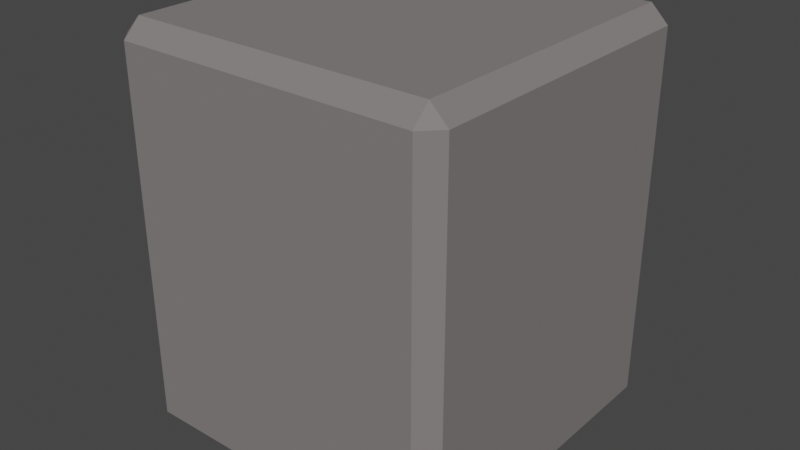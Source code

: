 # Source: Wall_End2.blend  (saved by Blender 2.93.20; exported with 4.5.12 LTS)
import bpy
from mathutils import Matrix  # noqa: F401  (used for matrix-valued properties, if any)

bpy.ops.wm.read_factory_settings(use_empty=True)
scene = bpy.context.scene
scene.name = 'Scene'

# ---- collections
col_collection = bpy.data.collections.new('Collection'); scene.collection.children.link(col_collection)

# ---- materials (node trees are filled in below, after node groups)
mat_rock = bpy.data.materials.new('Rock')
mat_rock.use_transparent_shadow = False
mat_rock.diffuse_color = (0.214, 0.196, 0.196, 1.0)
mat_rock.roughness = 1.0
mat_wood = bpy.data.materials.new('Wood')
mat_wood.use_transparent_shadow = False
mat_wood.diffuse_color = (0.2079, 0.09831, 0.02555, 1.0)
mat_wood.roughness = 1.0
mat_wood.specular_intensity = 0.0
mat_water = bpy.data.materials.new('Water')
mat_water.alpha_threshold = 0.0
mat_water.use_transparent_shadow = False
mat_water.diffuse_color = (0.03866, 0.0381, 0.3264, 1.0)
mat_water.roughness = 0.4897
mat_water.specular_intensity = 0.2692
mat_water.line_color = (0.0, 0.0, 0.0, 1.0)

# ---- material node trees

# ---- world
world_world = bpy.data.worlds.new('World'); scene.world = world_world
world_world.use_nodes = True; world_world.node_tree.nodes.clear()
_N = world_world.node_tree.nodes; _L = world_world.node_tree.links
n0 = _N.new('ShaderNodeOutputWorld'); n0.name = 'World Output'; n0.location = (300, 300)
n1 = _N.new('ShaderNodeBackground'); n1.name = 'Background'; n1.location = (10, 300)
n1.inputs[0].default_value = (0.05088, 0.05088, 0.05088, 1.0)
_L.new(n1.outputs[0], n0.inputs[0])
n0.is_active_output = True
world_world.color = (0.05088, 0.05088, 0.05088)
world_world.use_sun_shadow = False
world_world.sun_shadow_jitter_overblur = 0.0

# ---- meshes
me_cube = bpy.data.meshes.new('Cube')
me_cube.from_pydata([(-0.5002, -0.2244, 0.8744), (-0.5258, -0.25, 0.8744), (-0.5258, -0.2244, 0.9), (-0.5002, -0.2244, 0.3256), (-0.5258, -0.2244, 0.3), (-0.5258, -0.25, 0.3256), (-0.9999, -0.2244, 0.8744), (-0.9743, -0.2244, 0.9), (-0.9743, -0.25, 0.8744), (-0.9999, -0.2244, 0.3256), (-0.9743, -0.25, 0.3256), (-0.9743, -0.2244, 0.3), (-0.5258, 0.2244, 0.9), (-0.5258, 0.25, 0.8744), (-0.5002, 0.2244, 0.8744), (-0.5258, 0.2244, 0.3), (-0.5002, 0.2244, 0.3256), (-0.5258, 0.25, 0.3256), (-0.9743, 0.2244, 0.9), (-0.9999, 0.2244, 0.8744), (-0.9743, 0.25, 0.8744), (-0.9743, 0.2244, 0.3), (-0.9743, 0.25, 0.3256), (-0.9999, 0.2244, 0.3256)], [], [(14, 16, 17, 13), (12, 2, 0, 14), (20, 19, 18), (8, 7, 6), (2, 7, 8, 1), (1, 5, 3, 0), (4, 15, 16, 3), (23, 19, 20, 22), (11, 4, 5, 10), (14, 13, 12), (15, 4, 11, 21), (2, 12, 18, 7), (5, 1, 8, 10), (18, 12, 13, 20), (15, 21, 22, 17), (7, 18, 19, 6), (6, 9, 10, 8), (21, 11, 9, 23), (11, 10, 9), (23, 22, 21), (5, 4, 3), (9, 6, 19, 23), (17, 16, 15), (2, 1, 0), (16, 14, 0, 3), (22, 20, 13, 17)])
_uv = me_cube.uv_layers.new(name='UVMap')
_uv.uv.foreach_set('vector', [0.6143, 0.2628, 0.3857, 0.2628, 0.3857, 0.2436, 0.6143, 0.2436, 0.625, 0.2628, 0.625, 0.4872, 0.6143, 0.4872, 0.6143, 0.2628, 0.6143, 1.0, 0.625, 0.9872, 0.625, 0.9872, 0.6143, 0.7436, 0.625, 0.7436, 0.6143, 0.75, 0.6378, 0.5064, 0.6378, 0.7436, 0.6143, 0.7436, 0.6143, 0.5064, 0.6143, 0.5064, 0.3857, 0.5064, 0.3857, 0.4872, 0.6143, 0.4872, 0.3622, 0.5064, 0.1378, 0.5064, 0.1378, 0.5, 0.3622, 0.5, 0.3857, 0.9872, 0.6143, 0.9872, 0.6143, 1.0, 0.3857, 1.0, 0.3622, 0.7436, 0.3622, 0.5064, 0.3857, 0.5064, 0.3857, 0.7436, 0.6143, 0.25, 0.625, 0.2436, 0.625, 0.2436, 0.1378, 0.5064, 0.3622, 0.5064, 0.3622, 0.7436, 0.1378, 0.7436, 0.6378, 0.5064, 0.8622, 0.5064, 0.8622, 0.7436, 0.6378, 0.7436, 0.3857, 0.5064, 0.6143, 0.5064, 0.6143, 0.7436, 0.3857, 0.7436, 0.625, 0.006408, 0.625, 0.2436, 0.6143, 0.2436, 0.6143, 0.006408, 0.1378, 0.5064, 0.1378, 0.7436, 0.125, 0.7436, 0.125, 0.5064, 0.625, 0.7628, 0.625, 0.9872, 0.6143, 0.9872, 0.6143, 0.7628, 0.6143, 0.7628, 0.3857, 0.7628, 0.3857, 0.7436, 0.6143, 0.7436, 0.1378, 0.7436, 0.3622, 0.7436, 0.3622, 0.75, 0.1378, 0.75, 0.3622, 0.7436, 0.375, 0.7436, 0.3622, 0.75, 0.3857, 0.9872, 0.3857, 1.0, 0.375, 0.9872, 0.375, 0.5064, 0.375, 0.5064, 0.3622, 0.5, 0.3857, 0.7628, 0.6143, 0.7628, 0.6143, 0.9872, 0.3857, 0.9872, 0.3857, 0.2436, 0.3857, 0.25, 0.375, 0.2436, 0.625, 0.5064, 0.625, 0.5064, 0.6143, 0.5, 0.3857, 0.2628, 0.6143, 0.2628, 0.6143, 0.4872, 0.3857, 0.4872, 0.3857, 0.006408, 0.6143, 0.006408, 0.6143, 0.2436, 0.3857, 0.2436])
me_cube.materials.append(mat_rock)
me_cube.materials.append(mat_wood)
me_cube.materials.append(mat_water)
me_cube.use_remesh_fix_poles = True
me_cube.use_remesh_preserve_attributes = False
me_cube.update()

# ---- objects
ob_cube = bpy.data.objects.new('Cube', me_cube)

# ---- transforms, parenting, visibility, modifiers, constraints
ob_cube.location = (-0.25, -1.0, -0.7)

# ---- collection membership
col_collection.objects.link(ob_cube)

# ---- scene / render settings (as saved in the file)
scene.frame_start = 1; scene.frame_end = 250; scene.frame_set(1)
scene.render.engine = 'BLENDER_EEVEE_NEXT'
scene.cycles.use_denoising = False
scene.cycles.samples = 128
scene.cycles.sampling_pattern = 'TABULATED_SOBOL'
scene.cycles.use_adaptive_sampling = False
scene.cycles.use_light_tree = False
scene.view_settings.view_transform = 'Filmic'
bpy.context.view_layer.update()

# ---- added for rendering (the .blend has no active camera and no usable light): camera, sun
cam_auto = bpy.data.cameras.new('AutoCamera')
cam_auto.lens = 50.0
cam_auto.sensor_width = 36.0
cam_auto.clip_end = 1000.0
ob_auto_camera = bpy.data.objects.new('AutoCamera', cam_auto)
scene.collection.objects.link(ob_auto_camera)
ob_auto_camera.location = (-0.142173, -2.02946, 0.586309)
ob_auto_camera.rotation_euler = (1.09748, -7.21219e-08, 0.694738)
scene.camera = ob_auto_camera
light_auto_sun = bpy.data.lights.new('AutoSun', 'SUN')
light_auto_sun.energy = 3.0
light_auto_sun.angle = 0.0523599
ob_auto_sun = bpy.data.objects.new('AutoSun', light_auto_sun)
scene.collection.objects.link(ob_auto_sun)
ob_auto_sun.rotation_euler = (0.872665, 0.174533, 0.523599)
bpy.context.view_layer.update()
